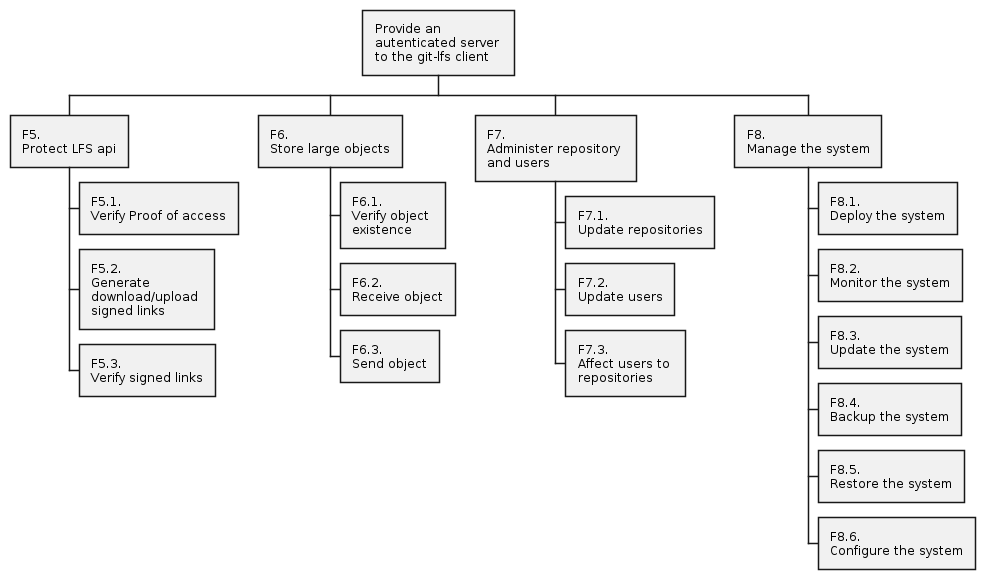

The diagram above was rendered by PlantUML. Its source (embedded in the PNG):
@startwbs functions2

<style>
node {
    Padding 12
    MaximumWidth 140
}
</style>


* Provide an autenticated server to the git-lfs client

** F5. \nProtect LFS api
*** F5.1. \nVerify Proof of access
*** F5.2. \nGenerate download/upload signed links
*** F5.3. \nVerify signed links

** F6. \nStore large objects
*** F6.1. \nVerify object existence
*** F6.2. \nReceive object
*** F6.3. \nSend object

** F7. \nAdminister repository and users
*** F7.1. \nUpdate repositories
*** F7.2. \nUpdate users
*** F7.3. \nAffect users to repositories

** F8. \nManage the system
*** F8.1. \nDeploy the system
*** F8.2. \nMonitor the system
*** F8.3. \nUpdate the system
*** F8.4. \nBackup the system
*** F8.5. \nRestore the system
*** F8.6. \nConfigure the system


@endwbs